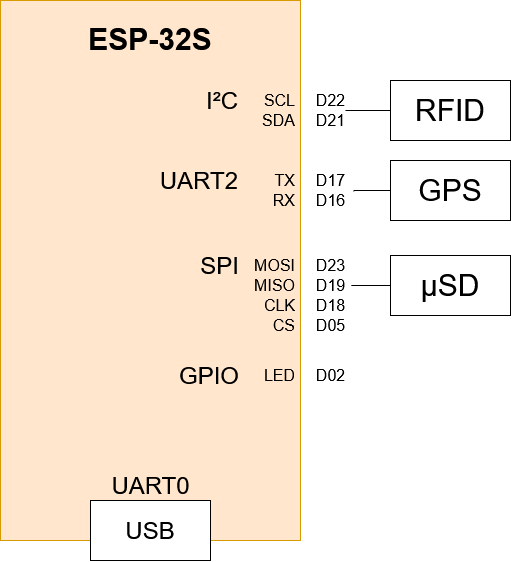

The diagram above was exported from draw.io. Its source (the exported page's mxGraphModel, read from the mxfile embedded in the PNG):
<mxGraphModel dx="1185" dy="659" grid="1" gridSize="10" guides="1" tooltips="1" connect="1" arrows="1" fold="1" page="1" pageScale="1" pageWidth="827" pageHeight="1169" math="0" shadow="0">
  <root>
    <mxCell id="0" />
    <mxCell id="1" parent="0" />
    <mxCell id="IJMpTXfh1cWU-G9phjEJ-1" value="ESP-32S" style="rounded=0;whiteSpace=wrap;html=1;fillColor=#ffe6cc;strokeColor=#d79b00;fontStyle=1;fontSize=30;spacingTop=14;verticalAlign=top;" vertex="1" parent="1">
      <mxGeometry x="340" y="200" width="300" height="540" as="geometry" />
    </mxCell>
    <mxCell id="IJMpTXfh1cWU-G9phjEJ-3" value="USB" style="rounded=0;whiteSpace=wrap;html=1;fontSize=24;" vertex="1" parent="1">
      <mxGeometry x="430" y="700" width="120" height="60" as="geometry" />
    </mxCell>
    <mxCell id="IJMpTXfh1cWU-G9phjEJ-4" value="I²C" style="text;html=1;strokeColor=none;fillColor=none;align=right;verticalAlign=middle;whiteSpace=wrap;rounded=0;fontSize=24;" vertex="1" parent="1">
      <mxGeometry x="490" y="290" width="90" height="20" as="geometry" />
    </mxCell>
    <mxCell id="IJMpTXfh1cWU-G9phjEJ-5" value="UART2" style="text;html=1;strokeColor=none;fillColor=none;align=right;verticalAlign=middle;whiteSpace=wrap;rounded=0;fontSize=24;" vertex="1" parent="1">
      <mxGeometry x="460" y="370" width="120" height="20" as="geometry" />
    </mxCell>
    <mxCell id="IJMpTXfh1cWU-G9phjEJ-7" value="UART0" style="text;html=1;align=center;verticalAlign=middle;resizable=0;points=[];autosize=1;fontSize=24;" vertex="1" parent="1">
      <mxGeometry x="445" y="670" width="90" height="30" as="geometry" />
    </mxCell>
    <mxCell id="IJMpTXfh1cWU-G9phjEJ-8" value="SPI" style="text;html=1;align=right;verticalAlign=middle;resizable=0;points=[];autosize=1;fontSize=24;" vertex="1" parent="1">
      <mxGeometry x="530" y="450" width="50" height="30" as="geometry" />
    </mxCell>
    <mxCell id="IJMpTXfh1cWU-G9phjEJ-9" value="TX" style="text;html=1;align=right;verticalAlign=middle;resizable=0;points=[];autosize=1;fontSize=16;spacingRight=4;" vertex="1" parent="1">
      <mxGeometry x="600" y="370" width="40" height="20" as="geometry" />
    </mxCell>
    <mxCell id="IJMpTXfh1cWU-G9phjEJ-10" value="RX" style="text;html=1;align=right;verticalAlign=middle;resizable=0;points=[];autosize=1;fontSize=16;spacingRight=4;" vertex="1" parent="1">
      <mxGeometry x="600" y="390" width="40" height="20" as="geometry" />
    </mxCell>
    <mxCell id="IJMpTXfh1cWU-G9phjEJ-11" value="MOSI" style="text;html=1;align=right;verticalAlign=middle;resizable=0;points=[];autosize=1;fontSize=16;spacingRight=4;" vertex="1" parent="1">
      <mxGeometry x="580" y="455" width="60" height="20" as="geometry" />
    </mxCell>
    <mxCell id="IJMpTXfh1cWU-G9phjEJ-12" value="MISO" style="text;html=1;align=right;verticalAlign=middle;resizable=0;points=[];autosize=1;fontSize=16;spacingRight=4;" vertex="1" parent="1">
      <mxGeometry x="580" y="475" width="60" height="20" as="geometry" />
    </mxCell>
    <mxCell id="IJMpTXfh1cWU-G9phjEJ-14" value="CLK" style="text;html=1;align=right;verticalAlign=middle;resizable=0;points=[];autosize=1;fontSize=16;spacingRight=4;" vertex="1" parent="1">
      <mxGeometry x="590" y="495" width="50" height="20" as="geometry" />
    </mxCell>
    <mxCell id="IJMpTXfh1cWU-G9phjEJ-15" value="CS" style="text;html=1;align=right;verticalAlign=middle;resizable=0;points=[];autosize=1;fontSize=16;spacingRight=4;" vertex="1" parent="1">
      <mxGeometry x="600" y="515" width="40" height="20" as="geometry" />
    </mxCell>
    <mxCell id="IJMpTXfh1cWU-G9phjEJ-16" value="SDA" style="text;html=1;align=right;verticalAlign=middle;resizable=0;points=[];autosize=1;fontSize=16;spacingRight=4;" vertex="1" parent="1">
      <mxGeometry x="590" y="310" width="50" height="20" as="geometry" />
    </mxCell>
    <mxCell id="IJMpTXfh1cWU-G9phjEJ-17" value="SCL" style="text;html=1;align=right;verticalAlign=middle;resizable=0;points=[];autosize=1;fontSize=16;spacingRight=4;" vertex="1" parent="1">
      <mxGeometry x="590" y="290" width="50" height="20" as="geometry" />
    </mxCell>
    <mxCell id="IJMpTXfh1cWU-G9phjEJ-18" value="D22" style="text;html=1;align=center;verticalAlign=middle;resizable=0;points=[];autosize=1;fontSize=16;" vertex="1" parent="1">
      <mxGeometry x="650" y="290" width="40" height="20" as="geometry" />
    </mxCell>
    <mxCell id="IJMpTXfh1cWU-G9phjEJ-19" value="&lt;div&gt;D21&lt;/div&gt;" style="text;html=1;align=center;verticalAlign=middle;resizable=0;points=[];autosize=1;fontSize=16;" vertex="1" parent="1">
      <mxGeometry x="650" y="310" width="40" height="20" as="geometry" />
    </mxCell>
    <mxCell id="IJMpTXfh1cWU-G9phjEJ-20" value="D17" style="text;html=1;align=center;verticalAlign=middle;resizable=0;points=[];autosize=1;fontSize=16;" vertex="1" parent="1">
      <mxGeometry x="650" y="370" width="40" height="20" as="geometry" />
    </mxCell>
    <mxCell id="IJMpTXfh1cWU-G9phjEJ-21" value="D16" style="text;html=1;align=center;verticalAlign=middle;resizable=0;points=[];autosize=1;fontSize=16;" vertex="1" parent="1">
      <mxGeometry x="650" y="390" width="40" height="20" as="geometry" />
    </mxCell>
    <mxCell id="IJMpTXfh1cWU-G9phjEJ-22" value="D23" style="text;html=1;align=center;verticalAlign=middle;resizable=0;points=[];autosize=1;fontSize=16;" vertex="1" parent="1">
      <mxGeometry x="650" y="455" width="40" height="20" as="geometry" />
    </mxCell>
    <mxCell id="IJMpTXfh1cWU-G9phjEJ-23" value="D19" style="text;html=1;align=center;verticalAlign=middle;resizable=0;points=[];autosize=1;fontSize=16;" vertex="1" parent="1">
      <mxGeometry x="650" y="475" width="40" height="20" as="geometry" />
    </mxCell>
    <mxCell id="IJMpTXfh1cWU-G9phjEJ-24" value="D18" style="text;html=1;align=center;verticalAlign=middle;resizable=0;points=[];autosize=1;fontSize=16;" vertex="1" parent="1">
      <mxGeometry x="650" y="495" width="40" height="20" as="geometry" />
    </mxCell>
    <mxCell id="IJMpTXfh1cWU-G9phjEJ-25" value="D05" style="text;html=1;align=center;verticalAlign=middle;resizable=0;points=[];autosize=1;fontSize=16;" vertex="1" parent="1">
      <mxGeometry x="650" y="515" width="40" height="20" as="geometry" />
    </mxCell>
    <mxCell id="IJMpTXfh1cWU-G9phjEJ-33" style="edgeStyle=orthogonalEdgeStyle;rounded=0;orthogonalLoop=1;jettySize=auto;html=1;exitX=0;exitY=0.5;exitDx=0;exitDy=0;endArrow=none;endFill=0;fontSize=16;" edge="1" parent="1" source="IJMpTXfh1cWU-G9phjEJ-30">
      <mxGeometry relative="1" as="geometry">
        <mxPoint x="685" y="310" as="targetPoint" />
      </mxGeometry>
    </mxCell>
    <mxCell id="IJMpTXfh1cWU-G9phjEJ-30" value="RFID" style="rounded=0;whiteSpace=wrap;html=1;fontSize=30;align=center;" vertex="1" parent="1">
      <mxGeometry x="730" y="280" width="120" height="60" as="geometry" />
    </mxCell>
    <mxCell id="IJMpTXfh1cWU-G9phjEJ-34" style="edgeStyle=orthogonalEdgeStyle;rounded=0;orthogonalLoop=1;jettySize=auto;html=1;exitX=0;exitY=0.5;exitDx=0;exitDy=0;entryX=1.083;entryY=0.05;entryDx=0;entryDy=0;entryPerimeter=0;endArrow=none;endFill=0;fontSize=16;" edge="1" parent="1" source="IJMpTXfh1cWU-G9phjEJ-31" target="IJMpTXfh1cWU-G9phjEJ-21">
      <mxGeometry relative="1" as="geometry" />
    </mxCell>
    <mxCell id="IJMpTXfh1cWU-G9phjEJ-31" value="GPS" style="rounded=0;whiteSpace=wrap;html=1;fontSize=30;align=center;" vertex="1" parent="1">
      <mxGeometry x="730" y="360" width="120" height="60" as="geometry" />
    </mxCell>
    <mxCell id="IJMpTXfh1cWU-G9phjEJ-35" style="edgeStyle=orthogonalEdgeStyle;rounded=0;orthogonalLoop=1;jettySize=auto;html=1;exitX=0;exitY=0.5;exitDx=0;exitDy=0;entryX=1.021;entryY=0.467;entryDx=0;entryDy=0;entryPerimeter=0;endArrow=none;endFill=0;fontSize=16;" edge="1" parent="1" source="IJMpTXfh1cWU-G9phjEJ-32" target="IJMpTXfh1cWU-G9phjEJ-23">
      <mxGeometry relative="1" as="geometry" />
    </mxCell>
    <mxCell id="IJMpTXfh1cWU-G9phjEJ-32" value="µSD" style="rounded=0;whiteSpace=wrap;html=1;fontSize=30;align=center;" vertex="1" parent="1">
      <mxGeometry x="730" y="455" width="120" height="60" as="geometry" />
    </mxCell>
    <mxCell id="IJMpTXfh1cWU-G9phjEJ-36" value="GPIO" style="text;html=1;align=right;verticalAlign=middle;resizable=0;points=[];autosize=1;fontSize=24;" vertex="1" parent="1">
      <mxGeometry x="500" y="560" width="80" height="30" as="geometry" />
    </mxCell>
    <mxCell id="IJMpTXfh1cWU-G9phjEJ-37" value="LED" style="text;html=1;align=right;verticalAlign=middle;resizable=0;points=[];autosize=1;fontSize=16;spacingRight=4;" vertex="1" parent="1">
      <mxGeometry x="590" y="565" width="50" height="20" as="geometry" />
    </mxCell>
    <mxCell id="IJMpTXfh1cWU-G9phjEJ-38" value="D02" style="text;html=1;align=center;verticalAlign=middle;resizable=0;points=[];autosize=1;fontSize=16;" vertex="1" parent="1">
      <mxGeometry x="650" y="565" width="40" height="20" as="geometry" />
    </mxCell>
  </root>
</mxGraphModel>